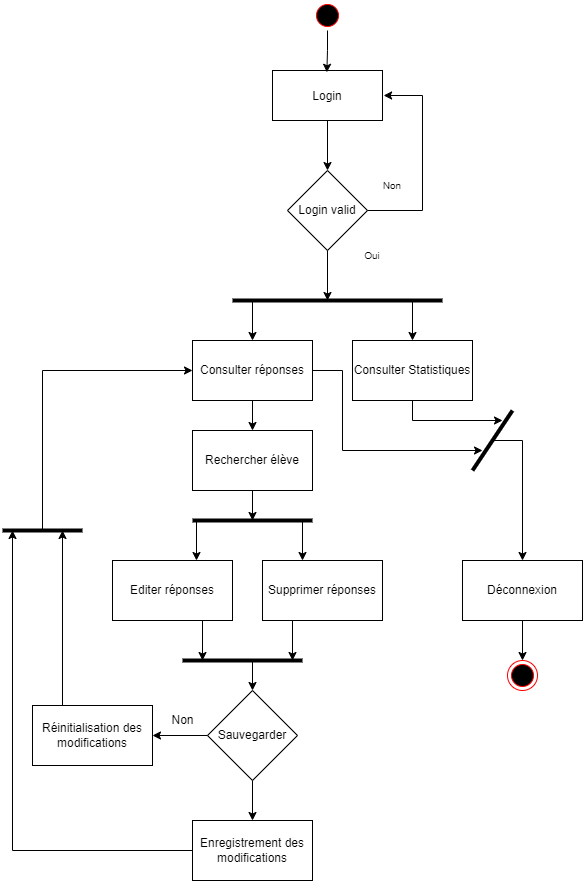

The diagram above was exported from draw.io. Its source (the exported page's mxGraphModel, read from the mxfile embedded in the PNG):
<mxGraphModel dx="1337" dy="-1133" grid="1" gridSize="10" guides="1" tooltips="1" connect="1" arrows="1" fold="1" page="1" pageScale="1" pageWidth="1169" pageHeight="826" background="none" math="0" shadow="0">
  <root>
    <mxCell id="0" />
    <mxCell id="1" parent="0" />
    <mxCell id="5" value="" style="ellipse;shape=startState;fillColor=#000000;strokeColor=#ff0000;" parent="1" vertex="1">
      <mxGeometry x="420" y="1720" width="30" height="30" as="geometry" />
    </mxCell>
    <mxCell id="aiCcN-2ICW_fQ1aedBpy-14" style="edgeStyle=orthogonalEdgeStyle;rounded=0;orthogonalLoop=1;jettySize=auto;html=1;strokeWidth=1;" parent="1" source="MWQz74-mzpOBfi5y9opP-47" edge="1">
      <mxGeometry relative="1" as="geometry">
        <mxPoint x="435" y="2020" as="targetPoint" />
      </mxGeometry>
    </mxCell>
    <mxCell id="MWQz74-mzpOBfi5y9opP-47" value="Login valid" style="rhombus;whiteSpace=wrap;html=1;fontColor=default;fillColor=none;" parent="1" vertex="1">
      <mxGeometry x="395" y="1890" width="80" height="80" as="geometry" />
    </mxCell>
    <mxCell id="MWQz74-mzpOBfi5y9opP-90" value="&lt;font style=&quot;font-size: 10px;&quot;&gt;Non&lt;/font&gt;" style="text;html=1;strokeColor=none;fillColor=none;align=center;verticalAlign=middle;whiteSpace=wrap;rounded=0;fontColor=default;" parent="1" vertex="1">
      <mxGeometry x="470" y="1890" width="60" height="30" as="geometry" />
    </mxCell>
    <mxCell id="MWQz74-mzpOBfi5y9opP-97" value="&lt;font style=&quot;font-size: 10px;&quot;&gt;Oui&lt;/font&gt;&lt;span style=&quot;color: rgba(0, 0, 0, 0); font-family: monospace; font-size: 0px; text-align: start;&quot;&gt;%3CmxGraphModel%3E%3Croot%3E%3CmxCell%20id%3D%220%22%2F%3E%3CmxCell%20id%3D%221%22%20parent%3D%220%22%2F%3E%3CmxCell%20id%3D%222%22%20value%3D%22%26lt%3Bfont%20style%3D%26quot%3Bfont-size%3A%2010px%3B%26quot%3B%26gt%3BNon%26lt%3B%2Ffont%26gt%3B%22%20style%3D%22text%3Bhtml%3D1%3BstrokeColor%3Dnone%3BfillColor%3Dnone%3Balign%3Dcenter%3BverticalAlign%3Dmiddle%3BwhiteSpace%3Dwrap%3Brounded%3D0%3BfontColor%3Ddefault%3B%22%20vertex%3D%221%22%20parent%3D%221%22%3E%3CmxGeometry%20x%3D%22320%22%20y%3D%22960%22%20width%3D%2260%22%20height%3D%2230%22%20as%3D%22geometry%22%2F%3E%3C%2FmxCell%3E%3C%2Froot%3E%3C%2FmxGraphModel%3E&lt;/span&gt;" style="text;html=1;strokeColor=none;fillColor=none;align=center;verticalAlign=middle;whiteSpace=wrap;rounded=0;fontColor=default;" parent="1" vertex="1">
      <mxGeometry x="450" y="1960" width="60" height="30" as="geometry" />
    </mxCell>
    <mxCell id="aiCcN-2ICW_fQ1aedBpy-44" style="edgeStyle=orthogonalEdgeStyle;rounded=0;orthogonalLoop=1;jettySize=auto;html=1;strokeWidth=1;" parent="1" source="aiCcN-2ICW_fQ1aedBpy-7" edge="1">
      <mxGeometry relative="1" as="geometry">
        <mxPoint x="590" y="2170" as="targetPoint" />
        <Array as="points">
          <mxPoint x="450" y="2090" />
          <mxPoint x="450" y="2170" />
        </Array>
      </mxGeometry>
    </mxCell>
    <mxCell id="aiCcN-2ICW_fQ1aedBpy-7" value="Consulter réponses" style="rounded=0;whiteSpace=wrap;html=1;fillColor=none;" parent="1" vertex="1">
      <mxGeometry x="300" y="2060" width="120" height="60" as="geometry" />
    </mxCell>
    <mxCell id="aiCcN-2ICW_fQ1aedBpy-23" style="edgeStyle=orthogonalEdgeStyle;rounded=0;orthogonalLoop=1;jettySize=auto;html=1;strokeWidth=1;" parent="1" source="aiCcN-2ICW_fQ1aedBpy-9" edge="1">
      <mxGeometry relative="1" as="geometry">
        <mxPoint x="360" y="2240" as="targetPoint" />
      </mxGeometry>
    </mxCell>
    <mxCell id="aiCcN-2ICW_fQ1aedBpy-9" value="Rechercher élève" style="rounded=0;whiteSpace=wrap;html=1;fillColor=none;" parent="1" vertex="1">
      <mxGeometry x="300" y="2150" width="120" height="60" as="geometry" />
    </mxCell>
    <mxCell id="aiCcN-2ICW_fQ1aedBpy-12" value="" style="endArrow=none;html=1;rounded=0;strokeWidth=4;" parent="1" edge="1">
      <mxGeometry width="50" height="50" relative="1" as="geometry">
        <mxPoint x="340" y="2020" as="sourcePoint" />
        <mxPoint x="550" y="2020" as="targetPoint" />
      </mxGeometry>
    </mxCell>
    <mxCell id="MWQz74-mzpOBfi5y9opP-52" style="edgeStyle=orthogonalEdgeStyle;rounded=0;orthogonalLoop=1;jettySize=auto;html=1;exitX=0.5;exitY=1;exitDx=0;exitDy=0;entryX=0.494;entryY=0.036;entryDx=0;entryDy=0;entryPerimeter=0;fontColor=default;" parent="1" source="5" target="7" edge="1">
      <mxGeometry relative="1" as="geometry" />
    </mxCell>
    <mxCell id="7" value="Login" style="fillColor=none;" parent="1" vertex="1">
      <mxGeometry x="380" y="1790" width="110" height="50" as="geometry" />
    </mxCell>
    <mxCell id="MWQz74-mzpOBfi5y9opP-49" style="edgeStyle=orthogonalEdgeStyle;rounded=0;orthogonalLoop=1;jettySize=auto;html=1;entryX=0.5;entryY=0;entryDx=0;entryDy=0;fontColor=default;" parent="1" source="7" target="MWQz74-mzpOBfi5y9opP-47" edge="1">
      <mxGeometry relative="1" as="geometry" />
    </mxCell>
    <mxCell id="MWQz74-mzpOBfi5y9opP-48" style="edgeStyle=orthogonalEdgeStyle;rounded=0;orthogonalLoop=1;jettySize=auto;html=1;fontColor=default;exitX=1;exitY=0.5;exitDx=0;exitDy=0;entryX=1.01;entryY=0.5;entryDx=0;entryDy=0;entryPerimeter=0;" parent="1" source="MWQz74-mzpOBfi5y9opP-47" target="7" edge="1">
      <mxGeometry relative="1" as="geometry">
        <mxPoint x="240" y="1780" as="targetPoint" />
        <Array as="points">
          <mxPoint x="530" y="1930" />
          <mxPoint x="530" y="1815" />
        </Array>
      </mxGeometry>
    </mxCell>
    <mxCell id="aiCcN-2ICW_fQ1aedBpy-25" style="edgeStyle=orthogonalEdgeStyle;rounded=0;orthogonalLoop=1;jettySize=auto;html=1;exitX=0.75;exitY=1;exitDx=0;exitDy=0;strokeWidth=1;" parent="1" source="aiCcN-2ICW_fQ1aedBpy-13" edge="1">
      <mxGeometry relative="1" as="geometry">
        <mxPoint x="310" y="2380" as="targetPoint" />
      </mxGeometry>
    </mxCell>
    <mxCell id="aiCcN-2ICW_fQ1aedBpy-13" value="Editer réponses" style="rounded=0;whiteSpace=wrap;html=1;fillColor=none;" parent="1" vertex="1">
      <mxGeometry x="220" y="2280" width="120" height="60" as="geometry" />
    </mxCell>
    <mxCell id="aiCcN-2ICW_fQ1aedBpy-15" value="Consulter Statistiques" style="rounded=0;whiteSpace=wrap;html=1;fillColor=none;" parent="1" vertex="1">
      <mxGeometry x="460" y="2060" width="120" height="60" as="geometry" />
    </mxCell>
    <mxCell id="aiCcN-2ICW_fQ1aedBpy-16" value="" style="endArrow=classic;html=1;rounded=0;strokeWidth=1;entryX=0.5;entryY=0;entryDx=0;entryDy=0;" parent="1" target="aiCcN-2ICW_fQ1aedBpy-7" edge="1">
      <mxGeometry width="50" height="50" relative="1" as="geometry">
        <mxPoint x="360" y="2020" as="sourcePoint" />
        <mxPoint x="700" y="2070" as="targetPoint" />
      </mxGeometry>
    </mxCell>
    <mxCell id="aiCcN-2ICW_fQ1aedBpy-17" value="" style="endArrow=classic;html=1;rounded=0;strokeWidth=1;entryX=0.5;entryY=0;entryDx=0;entryDy=0;" parent="1" target="aiCcN-2ICW_fQ1aedBpy-15" edge="1">
      <mxGeometry width="50" height="50" relative="1" as="geometry">
        <mxPoint x="520" y="2020" as="sourcePoint" />
        <mxPoint x="370" y="2070" as="targetPoint" />
      </mxGeometry>
    </mxCell>
    <mxCell id="aiCcN-2ICW_fQ1aedBpy-18" value="" style="endArrow=none;html=1;rounded=0;strokeWidth=4;" parent="1" edge="1">
      <mxGeometry width="50" height="50" relative="1" as="geometry">
        <mxPoint x="300" y="2240" as="sourcePoint" />
        <mxPoint x="420" y="2240" as="targetPoint" />
      </mxGeometry>
    </mxCell>
    <mxCell id="aiCcN-2ICW_fQ1aedBpy-19" value="" style="endArrow=classic;html=1;rounded=0;strokeWidth=1;" parent="1" edge="1">
      <mxGeometry width="50" height="50" relative="1" as="geometry">
        <mxPoint x="410" y="2240" as="sourcePoint" />
        <mxPoint x="410" y="2280" as="targetPoint" />
      </mxGeometry>
    </mxCell>
    <mxCell id="aiCcN-2ICW_fQ1aedBpy-20" value="" style="endArrow=classic;html=1;rounded=0;strokeWidth=1;" parent="1" edge="1">
      <mxGeometry width="50" height="50" relative="1" as="geometry">
        <mxPoint x="304" y="2240" as="sourcePoint" />
        <mxPoint x="304" y="2280" as="targetPoint" />
      </mxGeometry>
    </mxCell>
    <mxCell id="aiCcN-2ICW_fQ1aedBpy-21" value="" style="endArrow=classic;html=1;rounded=0;strokeWidth=1;exitX=0.5;exitY=1;exitDx=0;exitDy=0;" parent="1" source="aiCcN-2ICW_fQ1aedBpy-7" edge="1">
      <mxGeometry width="50" height="50" relative="1" as="geometry">
        <mxPoint x="650" y="2200" as="sourcePoint" />
        <mxPoint x="360" y="2150" as="targetPoint" />
      </mxGeometry>
    </mxCell>
    <mxCell id="aiCcN-2ICW_fQ1aedBpy-26" style="edgeStyle=orthogonalEdgeStyle;rounded=0;orthogonalLoop=1;jettySize=auto;html=1;exitX=0.25;exitY=1;exitDx=0;exitDy=0;strokeWidth=1;" parent="1" source="aiCcN-2ICW_fQ1aedBpy-22" edge="1">
      <mxGeometry relative="1" as="geometry">
        <mxPoint x="400" y="2380" as="targetPoint" />
      </mxGeometry>
    </mxCell>
    <mxCell id="aiCcN-2ICW_fQ1aedBpy-22" value="Supprimer réponses" style="rounded=0;whiteSpace=wrap;html=1;fillColor=none;" parent="1" vertex="1">
      <mxGeometry x="370" y="2280" width="120" height="60" as="geometry" />
    </mxCell>
    <mxCell id="aiCcN-2ICW_fQ1aedBpy-24" value="" style="endArrow=none;html=1;rounded=0;strokeWidth=4;" parent="1" edge="1">
      <mxGeometry width="50" height="50" relative="1" as="geometry">
        <mxPoint x="290" y="2380" as="sourcePoint" />
        <mxPoint x="410" y="2380" as="targetPoint" />
      </mxGeometry>
    </mxCell>
    <mxCell id="aiCcN-2ICW_fQ1aedBpy-36" style="edgeStyle=orthogonalEdgeStyle;rounded=0;orthogonalLoop=1;jettySize=auto;html=1;entryX=1;entryY=0.5;entryDx=0;entryDy=0;strokeWidth=1;" parent="1" source="aiCcN-2ICW_fQ1aedBpy-28" target="aiCcN-2ICW_fQ1aedBpy-35" edge="1">
      <mxGeometry relative="1" as="geometry" />
    </mxCell>
    <mxCell id="aiCcN-2ICW_fQ1aedBpy-39" value="" style="edgeStyle=orthogonalEdgeStyle;rounded=0;orthogonalLoop=1;jettySize=auto;html=1;strokeWidth=1;" parent="1" source="aiCcN-2ICW_fQ1aedBpy-28" target="aiCcN-2ICW_fQ1aedBpy-38" edge="1">
      <mxGeometry relative="1" as="geometry" />
    </mxCell>
    <mxCell id="aiCcN-2ICW_fQ1aedBpy-28" value="Sauvegarder" style="rhombus;whiteSpace=wrap;html=1;fillColor=none;" parent="1" vertex="1">
      <mxGeometry x="315" y="2410" width="90" height="90" as="geometry" />
    </mxCell>
    <mxCell id="aiCcN-2ICW_fQ1aedBpy-29" value="" style="endArrow=classic;html=1;rounded=0;strokeWidth=1;entryX=0.5;entryY=0;entryDx=0;entryDy=0;" parent="1" target="aiCcN-2ICW_fQ1aedBpy-28" edge="1">
      <mxGeometry width="50" height="50" relative="1" as="geometry">
        <mxPoint x="360" y="2380" as="sourcePoint" />
        <mxPoint x="700" y="2400" as="targetPoint" />
      </mxGeometry>
    </mxCell>
    <mxCell id="aiCcN-2ICW_fQ1aedBpy-33" value="Non" style="text;html=1;align=center;verticalAlign=middle;resizable=0;points=[];autosize=1;strokeColor=none;fillColor=none;" parent="1" vertex="1">
      <mxGeometry x="270" y="2430" width="40" height="20" as="geometry" />
    </mxCell>
    <mxCell id="aiCcN-2ICW_fQ1aedBpy-42" style="edgeStyle=orthogonalEdgeStyle;rounded=0;orthogonalLoop=1;jettySize=auto;html=1;exitX=0.25;exitY=0;exitDx=0;exitDy=0;strokeWidth=1;" parent="1" source="aiCcN-2ICW_fQ1aedBpy-35" edge="1">
      <mxGeometry relative="1" as="geometry">
        <mxPoint x="170" y="2250" as="targetPoint" />
      </mxGeometry>
    </mxCell>
    <mxCell id="aiCcN-2ICW_fQ1aedBpy-35" value="Réinitialisation des modifications" style="rounded=0;whiteSpace=wrap;html=1;fillColor=none;" parent="1" vertex="1">
      <mxGeometry x="140" y="2425" width="120" height="60" as="geometry" />
    </mxCell>
    <mxCell id="aiCcN-2ICW_fQ1aedBpy-40" style="edgeStyle=orthogonalEdgeStyle;rounded=0;orthogonalLoop=1;jettySize=auto;html=1;strokeWidth=1;" parent="1" source="aiCcN-2ICW_fQ1aedBpy-38" edge="1">
      <mxGeometry relative="1" as="geometry">
        <mxPoint x="120" y="2250" as="targetPoint" />
      </mxGeometry>
    </mxCell>
    <mxCell id="aiCcN-2ICW_fQ1aedBpy-38" value="Enregistrement des modifications" style="whiteSpace=wrap;html=1;fillColor=none;strokeColor=rgb(0, 0, 0);fontColor=rgb(0, 0, 0);" parent="1" vertex="1">
      <mxGeometry x="300" y="2540" width="120" height="60" as="geometry" />
    </mxCell>
    <mxCell id="aiCcN-2ICW_fQ1aedBpy-41" value="" style="endArrow=none;html=1;rounded=0;strokeWidth=4;" parent="1" edge="1">
      <mxGeometry width="50" height="50" relative="1" as="geometry">
        <mxPoint x="110" y="2250" as="sourcePoint" />
        <mxPoint x="190" y="2250" as="targetPoint" />
      </mxGeometry>
    </mxCell>
    <mxCell id="aiCcN-2ICW_fQ1aedBpy-43" value="" style="endArrow=classic;html=1;rounded=0;strokeWidth=1;entryX=0;entryY=0.5;entryDx=0;entryDy=0;" parent="1" target="aiCcN-2ICW_fQ1aedBpy-7" edge="1">
      <mxGeometry width="50" height="50" relative="1" as="geometry">
        <mxPoint x="150" y="2250" as="sourcePoint" />
        <mxPoint x="700" y="2220" as="targetPoint" />
        <Array as="points">
          <mxPoint x="150" y="2090" />
        </Array>
      </mxGeometry>
    </mxCell>
    <mxCell id="aiCcN-2ICW_fQ1aedBpy-46" value="" style="endArrow=classic;html=1;rounded=0;strokeWidth=1;exitX=0.5;exitY=1;exitDx=0;exitDy=0;" parent="1" source="aiCcN-2ICW_fQ1aedBpy-15" edge="1">
      <mxGeometry width="50" height="50" relative="1" as="geometry">
        <mxPoint x="460" y="2140" as="sourcePoint" />
        <mxPoint x="610" y="2140" as="targetPoint" />
        <Array as="points">
          <mxPoint x="520" y="2140" />
        </Array>
      </mxGeometry>
    </mxCell>
    <mxCell id="aiCcN-2ICW_fQ1aedBpy-47" value="" style="endArrow=none;html=1;rounded=0;strokeWidth=4;" parent="1" edge="1">
      <mxGeometry width="50" height="50" relative="1" as="geometry">
        <mxPoint x="580" y="2190" as="sourcePoint" />
        <mxPoint x="620" y="2130" as="targetPoint" />
      </mxGeometry>
    </mxCell>
    <mxCell id="aiCcN-2ICW_fQ1aedBpy-50" style="edgeStyle=orthogonalEdgeStyle;rounded=0;orthogonalLoop=1;jettySize=auto;html=1;strokeWidth=1;" parent="1" source="aiCcN-2ICW_fQ1aedBpy-48" edge="1">
      <mxGeometry relative="1" as="geometry">
        <mxPoint x="630" y="2380" as="targetPoint" />
      </mxGeometry>
    </mxCell>
    <mxCell id="aiCcN-2ICW_fQ1aedBpy-48" value="Déconnexion" style="rounded=0;whiteSpace=wrap;html=1;fillColor=none;" parent="1" vertex="1">
      <mxGeometry x="570" y="2280" width="120" height="60" as="geometry" />
    </mxCell>
    <mxCell id="aiCcN-2ICW_fQ1aedBpy-49" value="" style="endArrow=classic;html=1;rounded=0;strokeWidth=1;entryX=0.5;entryY=0;entryDx=0;entryDy=0;" parent="1" target="aiCcN-2ICW_fQ1aedBpy-48" edge="1">
      <mxGeometry width="50" height="50" relative="1" as="geometry">
        <mxPoint x="600" y="2160" as="sourcePoint" />
        <mxPoint x="700" y="2300" as="targetPoint" />
        <Array as="points">
          <mxPoint x="630" y="2160" />
        </Array>
      </mxGeometry>
    </mxCell>
    <mxCell id="aiCcN-2ICW_fQ1aedBpy-51" value="" style="ellipse;html=1;shape=endState;fillColor=#000000;strokeColor=#ff0000;" parent="1" vertex="1">
      <mxGeometry x="615" y="2380" width="30" height="30" as="geometry" />
    </mxCell>
  </root>
</mxGraphModel>